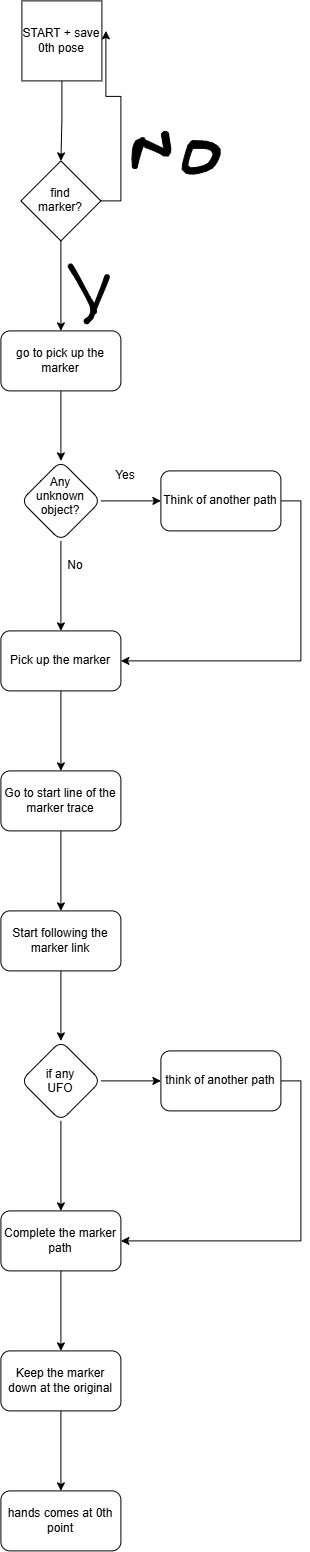

The diagram above was exported from draw.io. Its source (the exported page's mxGraphModel, read from the mxfile embedded in the PNG):
<mxGraphModel dx="1935" dy="3358" grid="1" gridSize="10" guides="1" tooltips="1" connect="1" arrows="1" fold="1" page="1" pageScale="1" pageWidth="850" pageHeight="1100" math="0" shadow="0">
  <root>
    <mxCell id="0" />
    <mxCell id="1" parent="0" />
    <mxCell id="VAzLaSHxc6HRWNUh3T8L-3" edge="1" parent="1" source="VAzLaSHxc6HRWNUh3T8L-1" style="edgeStyle=orthogonalEdgeStyle;rounded=0;orthogonalLoop=1;jettySize=auto;html=1;" target="VAzLaSHxc6HRWNUh3T8L-2" value="">
      <mxGeometry relative="1" as="geometry" />
    </mxCell>
    <mxCell id="VAzLaSHxc6HRWNUh3T8L-1" parent="1" style="whiteSpace=wrap;html=1;aspect=fixed;" value="START + save 0th pose" vertex="1">
      <mxGeometry height="80" width="80" x="346" y="-1650" as="geometry" />
    </mxCell>
    <mxCell id="VAzLaSHxc6HRWNUh3T8L-5" edge="1" parent="1" source="VAzLaSHxc6HRWNUh3T8L-2" style="edgeStyle=orthogonalEdgeStyle;rounded=0;orthogonalLoop=1;jettySize=auto;html=1;" target="VAzLaSHxc6HRWNUh3T8L-4" value="">
      <mxGeometry relative="1" as="geometry" />
    </mxCell>
    <mxCell id="VAzLaSHxc6HRWNUh3T8L-27" edge="1" parent="1" source="VAzLaSHxc6HRWNUh3T8L-2" style="edgeStyle=orthogonalEdgeStyle;rounded=0;orthogonalLoop=1;jettySize=auto;html=1;">
      <mxGeometry relative="1" as="geometry">
        <mxPoint x="430" y="-1620" as="targetPoint" />
      </mxGeometry>
    </mxCell>
    <mxCell id="VAzLaSHxc6HRWNUh3T8L-2" parent="1" style="rhombus;whiteSpace=wrap;html=1;shapeInside=1;" value="find marker?" vertex="1">
      <mxGeometry height="80" width="80" x="345" y="-1490" as="geometry" />
    </mxCell>
    <mxCell id="VAzLaSHxc6HRWNUh3T8L-7" edge="1" parent="1" source="VAzLaSHxc6HRWNUh3T8L-4" style="edgeStyle=orthogonalEdgeStyle;rounded=0;orthogonalLoop=1;jettySize=auto;html=1;" target="VAzLaSHxc6HRWNUh3T8L-6" value="">
      <mxGeometry relative="1" as="geometry" />
    </mxCell>
    <mxCell id="VAzLaSHxc6HRWNUh3T8L-4" parent="1" style="rounded=1;whiteSpace=wrap;html=1;" value="go to pick up the marker" vertex="1">
      <mxGeometry height="60" width="120" x="325" y="-1320" as="geometry" />
    </mxCell>
    <mxCell id="VAzLaSHxc6HRWNUh3T8L-9" edge="1" parent="1" source="VAzLaSHxc6HRWNUh3T8L-6" style="edgeStyle=orthogonalEdgeStyle;rounded=0;orthogonalLoop=1;jettySize=auto;html=1;" target="VAzLaSHxc6HRWNUh3T8L-8" value="">
      <mxGeometry relative="1" as="geometry" />
    </mxCell>
    <mxCell id="VAzLaSHxc6HRWNUh3T8L-11" edge="1" parent="1" source="VAzLaSHxc6HRWNUh3T8L-6" style="edgeStyle=orthogonalEdgeStyle;rounded=0;orthogonalLoop=1;jettySize=auto;html=1;" target="VAzLaSHxc6HRWNUh3T8L-10" value="">
      <mxGeometry relative="1" as="geometry" />
    </mxCell>
    <mxCell id="VAzLaSHxc6HRWNUh3T8L-6" parent="1" style="rhombus;whiteSpace=wrap;html=1;shapeInside=1;rounded=1;" value="Any unknown object?" vertex="1">
      <mxGeometry height="80" width="80" x="345" y="-1190" as="geometry" />
    </mxCell>
    <mxCell id="VAzLaSHxc6HRWNUh3T8L-34" edge="1" parent="1" source="VAzLaSHxc6HRWNUh3T8L-8" style="edgeStyle=orthogonalEdgeStyle;rounded=0;orthogonalLoop=1;jettySize=auto;html=1;exitX=1;exitY=0.5;exitDx=0;exitDy=0;entryX=1;entryY=0.5;entryDx=0;entryDy=0;" target="VAzLaSHxc6HRWNUh3T8L-10">
      <mxGeometry relative="1" as="geometry" />
    </mxCell>
    <mxCell id="VAzLaSHxc6HRWNUh3T8L-8" parent="1" style="whiteSpace=wrap;html=1;rounded=1;" value="Think of another path" vertex="1">
      <mxGeometry height="60" width="120" x="485" y="-1180" as="geometry" />
    </mxCell>
    <mxCell id="VAzLaSHxc6HRWNUh3T8L-13" edge="1" parent="1" source="VAzLaSHxc6HRWNUh3T8L-10" style="edgeStyle=orthogonalEdgeStyle;rounded=0;orthogonalLoop=1;jettySize=auto;html=1;" target="VAzLaSHxc6HRWNUh3T8L-12" value="">
      <mxGeometry relative="1" as="geometry" />
    </mxCell>
    <mxCell id="VAzLaSHxc6HRWNUh3T8L-10" parent="1" style="whiteSpace=wrap;html=1;rounded=1;" value="Pick up the marker" vertex="1">
      <mxGeometry height="60" width="120" x="325" y="-1020" as="geometry" />
    </mxCell>
    <mxCell id="VAzLaSHxc6HRWNUh3T8L-15" edge="1" parent="1" source="VAzLaSHxc6HRWNUh3T8L-12" style="edgeStyle=orthogonalEdgeStyle;rounded=0;orthogonalLoop=1;jettySize=auto;html=1;" target="VAzLaSHxc6HRWNUh3T8L-14" value="">
      <mxGeometry relative="1" as="geometry" />
    </mxCell>
    <mxCell id="VAzLaSHxc6HRWNUh3T8L-12" parent="1" style="whiteSpace=wrap;html=1;rounded=1;" value="Go to start line of the marker trace" vertex="1">
      <mxGeometry height="60" width="120" x="325" y="-880" as="geometry" />
    </mxCell>
    <mxCell id="VAzLaSHxc6HRWNUh3T8L-17" edge="1" parent="1" source="VAzLaSHxc6HRWNUh3T8L-14" style="edgeStyle=orthogonalEdgeStyle;rounded=0;orthogonalLoop=1;jettySize=auto;html=1;" target="VAzLaSHxc6HRWNUh3T8L-16" value="">
      <mxGeometry relative="1" as="geometry" />
    </mxCell>
    <mxCell id="VAzLaSHxc6HRWNUh3T8L-14" parent="1" style="rounded=1;whiteSpace=wrap;html=1;" value="Start following the marker link" vertex="1">
      <mxGeometry height="60" width="120" x="325" y="-740" as="geometry" />
    </mxCell>
    <mxCell id="VAzLaSHxc6HRWNUh3T8L-19" edge="1" parent="1" source="VAzLaSHxc6HRWNUh3T8L-16" style="edgeStyle=orthogonalEdgeStyle;rounded=0;orthogonalLoop=1;jettySize=auto;html=1;" target="VAzLaSHxc6HRWNUh3T8L-18" value="">
      <mxGeometry relative="1" as="geometry" />
    </mxCell>
    <mxCell id="VAzLaSHxc6HRWNUh3T8L-21" edge="1" parent="1" source="VAzLaSHxc6HRWNUh3T8L-16" style="edgeStyle=orthogonalEdgeStyle;rounded=0;orthogonalLoop=1;jettySize=auto;html=1;" target="VAzLaSHxc6HRWNUh3T8L-20" value="">
      <mxGeometry relative="1" as="geometry" />
    </mxCell>
    <mxCell id="VAzLaSHxc6HRWNUh3T8L-16" parent="1" style="rhombus;whiteSpace=wrap;html=1;shapeInside=1;rounded=1;" value="if any UFO" vertex="1">
      <mxGeometry height="80" width="80" x="345" y="-610" as="geometry" />
    </mxCell>
    <mxCell id="VAzLaSHxc6HRWNUh3T8L-35" edge="1" parent="1" source="VAzLaSHxc6HRWNUh3T8L-18" style="edgeStyle=orthogonalEdgeStyle;rounded=0;orthogonalLoop=1;jettySize=auto;html=1;entryX=1;entryY=0.5;entryDx=0;entryDy=0;exitX=1;exitY=0.5;exitDx=0;exitDy=0;" target="VAzLaSHxc6HRWNUh3T8L-20">
      <mxGeometry relative="1" as="geometry" />
    </mxCell>
    <mxCell id="VAzLaSHxc6HRWNUh3T8L-18" parent="1" style="rounded=1;whiteSpace=wrap;html=1;" value="think of another path" vertex="1">
      <mxGeometry height="60" width="120" x="485" y="-600" as="geometry" />
    </mxCell>
    <mxCell id="VAzLaSHxc6HRWNUh3T8L-24" edge="1" parent="1" source="VAzLaSHxc6HRWNUh3T8L-20" style="edgeStyle=orthogonalEdgeStyle;rounded=0;orthogonalLoop=1;jettySize=auto;html=1;" target="VAzLaSHxc6HRWNUh3T8L-23" value="">
      <mxGeometry relative="1" as="geometry" />
    </mxCell>
    <mxCell id="VAzLaSHxc6HRWNUh3T8L-20" parent="1" style="rounded=1;whiteSpace=wrap;html=1;" value="Complete the marker path" vertex="1">
      <mxGeometry height="60" width="120" x="325" y="-440" as="geometry" />
    </mxCell>
    <mxCell id="VAzLaSHxc6HRWNUh3T8L-26" edge="1" parent="1" source="VAzLaSHxc6HRWNUh3T8L-23" style="edgeStyle=orthogonalEdgeStyle;rounded=0;orthogonalLoop=1;jettySize=auto;html=1;" target="VAzLaSHxc6HRWNUh3T8L-25" value="">
      <mxGeometry relative="1" as="geometry" />
    </mxCell>
    <mxCell id="VAzLaSHxc6HRWNUh3T8L-23" parent="1" style="rounded=1;whiteSpace=wrap;html=1;" value="Keep the marker down at the original" vertex="1">
      <mxGeometry height="60" width="120" x="325" y="-300" as="geometry" />
    </mxCell>
    <mxCell id="VAzLaSHxc6HRWNUh3T8L-25" parent="1" style="rounded=1;whiteSpace=wrap;html=1;" value="hands comes at 0th point" vertex="1">
      <mxGeometry height="60" width="120" x="325" y="-160" as="geometry" />
    </mxCell>
    <mxCell id="VAzLaSHxc6HRWNUh3T8L-28" parent="1" style="shape=stencil(7VjLUhtBDPyavapGo3meCfkPqjCxKw6mDOTx99HEzOKRdxs45MZtvZZWGqnVkmaSq8ftzcNm8u7x6Xj4vvm1u33aTvJl8n53v90cd0/6NMn1JFd3h+Pm2/HwfH97+v1w0yTb04/Dz/aF3yc9EcqhaXn35/TGRxL/783Xk8J+d3+m4DNVPygEppyAghDLoBAzxbCuwJU8DwqZu81lhUQuDQolUEUWhMqoUAPlDBVkdKkmGCX2FMZD10ypAgUmb1wqVNy6QqWSR/lKsazLF5Jg5StwKPWkdnl2jhxwKJIXayDxurzmQC4OHAGOKAUbUYQ7tsDWlAXgDxObgIaOkkV5R9XIS8ft2vfjKM8UAebmaM9VoBEGoHY2/knLAiGO/OhPZEogv57y6I/W/UsGVwBkyl60ioE8u25+ZqJADBCtHvFYlMocEZxYHXj5e7agLgHIBcXcyHV6qgBcitFSl2jYAE+kQs5EqUILuRCPZwiBEjhDUaIoNs8MXCpsK1/DgOg3V5tpP79ZVkiURgXNfQbQU4VsOgI8c85WXukdBVVxY05AAoCkITK17zrZLMur+WrkEZWWuVe8yqPSr47EkDUFEJ/qKY64FgrgvMpsdfx+6mS2LB8omnb5ljyP/mj/RKWvBzDNgwPEqEYoj1XAmRxql6U7MCsUCijHOjY5q4D6R/H9e2cKHqO0Gr5LGNbZwpTnxKzVWTF54LcKM45RKpTAmdUjb8gITkXKdmWMkXTOXytMNkkgjwrtYghxxCjJGnAr7zD5mkJwsOHoSGDI2neDa4UZs4knmkG00MxYWiBTf1i+WEy3/QIk4GyonKk6YhPVNvGoIESDsnTuPBuMUJ01dh8tpNj5exmlbMeEiPkusZ1lY+jT2/IgUmwD0TeocOSixQaBBKkd0uxQ+gmPVqLaW8zZIOKABSWrxPbQiIKVrMpoQRNX8JaWxzxo40VY+twDp8898L/sgQgSvcO8cw/Ulj1WQRvQUQ/sVThXTYHfZ7YXOq0u0e1JshmWDLt+C5G5Y3JwdfQX/NjuhABIGyjMpJP7yLp2KWVHowSvjBTWIVkFjyzofGksRFhovtihnxNkL7nY+BvFgkzr/msYWKOEuEK8HXfaTItqWSxY2+aC+lSw7b+t5CAPctGnNJVoF/zwBec7FPTh9T71brffn65jz/+396/66nR3K9d/AQ==);lineShape=1;strokeColor=default;" value="" vertex="1">
      <mxGeometry height="36.871944089489716" width="38.78466222665944" x="456.06214936874767" y="-1519.2869244470915" as="geometry" />
    </mxCell>
    <mxCell id="VAzLaSHxc6HRWNUh3T8L-29" parent="1" style="shape=stencil(lVjLctswDPwaXzEk+D6n6X9kJk7tqWtnHPf1913VlWqC1bq5yRaXALjAAtQmPLztnl63G3Vvl/Pp8/b7/vmy24QPG9X9cbc97y942oTHTXh4OZ23n86nr8fn6+/Xp2nl9PTl9G3a4ccVp02cn1Dqfl7/8U1S/f3PxyvgsD/eAoL43AFCFk3rAF+llA6QvMRMAFl87AA5SnIEgNe9hRIlEAuqErQDVLhELIQ2WGiS/TogOXEGkKUSC6lKNoAgmcSQ4VLrTylLCusAOPCH14WHKKWtA3AmtbcQ3WxzzULsAYqolMSQpPU8aBQlFhIspB6gUknQMUjzFlBItgYQFwYLhGnNswM3AGUAuNQzrU4iqzgvpa8HX2guYb/QM40KiSRoHYL2TgpzCa97QBHP1utcXksqiSOJgde1PyMvmdAM8yZVnWghLHvxatY7th5paSgQR4oTkmgSG6pJ/A9Vas9Y5v40u/8iUKvrjcoHURbA4BBUmdZNHixAIUkpT0dq6gZ5zlwCZ2MpR54UxQISAyDrsnXJk2Od+kifdlOze1fd+EQV8h+VqXPD/s/arxJY6fuZ1qUriGPaAvXq91966ao89pXDe8ikv3Y98+e962MU78x6T/xPYVzPxBqjSrDKVcj+0xzRE4wWR9Y3nfPlRttZnXm3HMjCWJJCUqhBLIa+X0nMLUnsKzMhq0nStUU9l6AT7ZkVHvcxYMJjNOBYjWBX1A05phzs7AInlYgFEsO0nIYxlOhXVDs4tyKNjyKpD/qGy7XiV+NTo3qENm9EGD6xIIZcAjMs+5ztCsXTxj9UW3b0jIarQkQfIqwhYFOegRuAPpsjReds7DKS5zy7UWxPchvDnA7DF5NIP1wVmkQ2HCHmnoRKOYOiu2TWM0kCadXZ/VmbTXaIb/daiBl2cECRGag2i7yft1gDNDPe4fLF+ngbGv+dPt6sRIJ2OtG++15+H4CHv58BXvaHw/Urwu17+9kAf10/OYTHXw==);lineShape=1;strokeColor=default;" value="" vertex="1">
      <mxGeometry height="33.339139286062924" width="37.96660295251695" x="506.25689479300854" y="-1510.1352555902797" as="geometry" />
    </mxCell>
    <mxCell id="VAzLaSHxc6HRWNUh3T8L-30" parent="1" style="shape=stencil(rVfbbtswDP0avxKUqAv53HX/UaDpYixLijTd5e9Hw1Bi0TGDAXtzLB5LPIc8VAZ6+ti/vO+GiB+X8+n77tf4etkP9GWIcTzud+fxok8DPQ/09HY6776dT5/H1/n3+8sUOT39OP2cvvB7xoUMJU+oiH/mNxHi/OLrHH8Yj4v4WAFDFx8IQtwGJIQi/QYFuG4DcoKQOkAK7pFKAekB+omatgG1thM3QFEWcBvACSJ1gKosyTZAIiTsAQwStgEBEbBHSIJcnC0Ecp+EFIjsABiwF0IqsEOTZODSAwTQEUKoLS8A7PEqILUvphsP9xErrXWL4iQxSWeSYKhOEhyt1kpTIgcQAM0OSpyjNWOr/4XU6HSE7lAMIAI5UjMBGakRxGlSzq0SGkClYY8lJZEtwK2+ALwGOEkrJ0yrIzm0qkwUbdLsdxCypdXtalkVH7UC3gJUo0OG6uigtWmV1qy8litQTA7c/HaLVjTlrQ3k0RpWhv+oR2urtaUN+NVnnUkgeDvE9r0FTZ69ageRcaYC5LUcrnZIbVD+H4AOITH1TW7L1QChl7qWZlX352K2gCJttN6fvArodcjssqSDmXtak0rpKB1XSVNo2t+fiwSpN9dQXZauV4UrSa7LoDVKn9LVkM5unWJbvWYL4px9fVN6kGrtuQyu3ek1LZtwdIpB7bc/DEJywot1a2zmer9d7Aj0LSWgnR4I0YuPbcbf4ovDTUitzm/kkBf/j7fmx/H6cLuiv42Hw3zDX67bK72+mv8O0PNf);lineShape=1;strokeColor=default;" value="" vertex="1">
      <mxGeometry height="50.05110567558313" width="28.188868522693763" x="392.2855113203832" y="-1386.9396928049384" as="geometry" />
    </mxCell>
    <mxCell id="VAzLaSHxc6HRWNUh3T8L-31" parent="1" style="shape=stencil(lVbLctswDPwaXTEEQfBxTtP/yEycWlPXzjju6+9LVUPFhMrt5CbLuxSAXYCY5OHt+PR6mLx7u10vXw8/5+fbcZJPk/fz+Xi4zrf6NMnjJA8vl+vhy/Xy/fy8/n59WpDL07fLj+WEXyuvFAppYXn3e30TKfq/Lz6v+NN8vsPnRKF0eO+JeUxIQkU6gmSKaUyIjiR3BFVyMiaETMX3KRTyIIfApD0hFXI6Jkgg7ouUC8yBg82h1lkDIDD5YAmlgLJSSTs8kCFYFSpe3BjvKfQlKpk8EMFRMvhIGZzvyLker63GA7yY+IUU5MsUe5sWhvUU66FSM4rApS27O0cU5AjXPHxvIRAQC3ndfQGYlCOx7lIAknGmwLsaIZMWm3QVIYCQqmqmbxaVkWrFTpdqo4RCSpR3PuUMCEqyazSPhPMkbAkFOHsbJQ3PbjP7PwlKudgPKLCetATvUo5IZ2JzfmopDVqNTUm1NfcIbwoU4DSt8ZhW9u0OGuVrXLedMKhnMvk6aImP4qvnpC9QVopAsGVY9J5LCoeFqPVQjCSAENReB+rJAc10u4O3W1lJgWjJteGz2boaHbgos70CBV4guZqgL5KHF0KuEzv2AcE+rhrlHu9IwfzNuRXwHc9A5GoasXjU9dX0Uez5oD61qTLb+MFkXAan2PqgeOr9bhY7cqALlv2hxwuOv1iLBvKoy9xuRVA4Jj66yf4fXx/e1+aX+XRat+77/+2aXV+tK7o8/gE=);lineShape=1;strokeColor=default;" value="" vertex="1">
      <mxGeometry height="49.033423890465805" width="25.080907609024205" x="408.4312245194162" y="-1376.3043027440854" as="geometry" />
    </mxCell>
    <mxCell id="VAzLaSHxc6HRWNUh3T8L-32" parent="1" style="text;html=1;whiteSpace=wrap;strokeColor=none;fillColor=none;align=center;verticalAlign=middle;rounded=0;" value="Yes" vertex="1">
      <mxGeometry height="30" width="60" x="420" y="-1190" as="geometry" />
    </mxCell>
    <mxCell id="VAzLaSHxc6HRWNUh3T8L-33" parent="1" style="text;html=1;whiteSpace=wrap;strokeColor=none;fillColor=none;align=center;verticalAlign=middle;rounded=0;" value="No" vertex="1">
      <mxGeometry height="30" width="60" x="370" y="-1100" as="geometry" />
    </mxCell>
  </root>
</mxGraphModel>